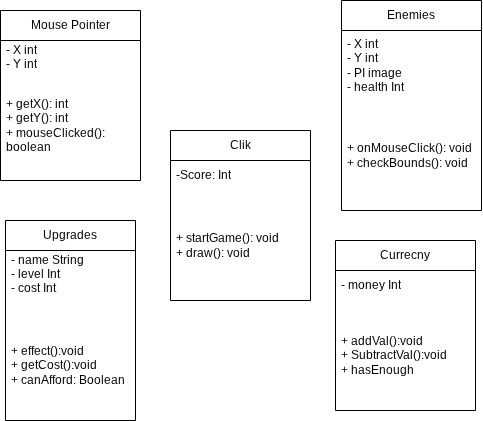

The diagram above was exported from draw.io. Its source (the exported page's mxGraphModel, read from the mxfile embedded in the PNG):
<mxGraphModel dx="671" dy="332" grid="1" gridSize="10" guides="1" tooltips="1" connect="1" arrows="1" fold="1" page="1" pageScale="1" pageWidth="850" pageHeight="1100" math="0" shadow="0">
  <root>
    <mxCell id="0" />
    <mxCell id="1" parent="0" />
    <mxCell id="vYf0CWH-tx3w5b9zMOkJ-1" parent="1" style="swimlane;fontStyle=0;childLayout=stackLayout;horizontal=1;startSize=30;horizontalStack=0;resizeParent=1;resizeParentMax=0;resizeLast=0;collapsible=1;marginBottom=0;whiteSpace=wrap;html=1;" value="Clik" vertex="1">
      <mxGeometry height="170" width="140" x="355" y="590" as="geometry" />
    </mxCell>
    <mxCell id="vYf0CWH-tx3w5b9zMOkJ-2" parent="vYf0CWH-tx3w5b9zMOkJ-1" style="text;strokeColor=none;fillColor=none;align=left;verticalAlign=middle;spacingLeft=4;spacingRight=4;overflow=hidden;points=[[0,0.5],[1,0.5]];portConstraint=eastwest;rotatable=0;whiteSpace=wrap;html=1;" value="-Score: Int" vertex="1">
      <mxGeometry height="30" width="140" y="30" as="geometry" />
    </mxCell>
    <mxCell id="vYf0CWH-tx3w5b9zMOkJ-4" parent="vYf0CWH-tx3w5b9zMOkJ-1" style="text;strokeColor=none;fillColor=none;align=left;verticalAlign=middle;spacingLeft=4;spacingRight=4;overflow=hidden;points=[[0,0.5],[1,0.5]];portConstraint=eastwest;rotatable=0;whiteSpace=wrap;html=1;" value="&lt;div&gt;+ startGame(): void&lt;/div&gt;&lt;div&gt;+ draw(): void&lt;/div&gt;" vertex="1">
      <mxGeometry height="110" width="140" y="60" as="geometry" />
    </mxCell>
    <mxCell id="vYf0CWH-tx3w5b9zMOkJ-5" parent="1" style="swimlane;fontStyle=0;childLayout=stackLayout;horizontal=1;startSize=30;horizontalStack=0;resizeParent=1;resizeParentMax=0;resizeLast=0;collapsible=1;marginBottom=0;whiteSpace=wrap;html=1;" value="Mouse Pointer" vertex="1">
      <mxGeometry height="170" width="140" x="185" y="470" as="geometry" />
    </mxCell>
    <mxCell id="vYf0CWH-tx3w5b9zMOkJ-6" parent="vYf0CWH-tx3w5b9zMOkJ-5" style="text;strokeColor=none;fillColor=none;align=left;verticalAlign=middle;spacingLeft=4;spacingRight=4;overflow=hidden;points=[[0,0.5],[1,0.5]];portConstraint=eastwest;rotatable=0;whiteSpace=wrap;html=1;" value="- X int&lt;div&gt;- Y int&lt;/div&gt;" vertex="1">
      <mxGeometry height="30" width="140" y="30" as="geometry" />
    </mxCell>
    <mxCell id="vYf0CWH-tx3w5b9zMOkJ-7" parent="vYf0CWH-tx3w5b9zMOkJ-5" style="text;strokeColor=none;fillColor=none;align=left;verticalAlign=middle;spacingLeft=4;spacingRight=4;overflow=hidden;points=[[0,0.5],[1,0.5]];portConstraint=eastwest;rotatable=0;whiteSpace=wrap;html=1;" value="+ getX(): int&lt;div&gt;+ getY(): int&lt;/div&gt;&lt;div&gt;+ mouseClicked(): boolean&lt;/div&gt;" vertex="1">
      <mxGeometry height="110" width="140" y="60" as="geometry" />
    </mxCell>
    <mxCell id="vYf0CWH-tx3w5b9zMOkJ-8" parent="1" style="swimlane;fontStyle=0;childLayout=stackLayout;horizontal=1;startSize=30;horizontalStack=0;resizeParent=1;resizeParentMax=0;resizeLast=0;collapsible=1;marginBottom=0;whiteSpace=wrap;html=1;" value="Enemies" vertex="1">
      <mxGeometry height="210" width="140" x="526" y="460" as="geometry" />
    </mxCell>
    <mxCell id="vYf0CWH-tx3w5b9zMOkJ-9" parent="vYf0CWH-tx3w5b9zMOkJ-8" style="text;strokeColor=none;fillColor=none;align=left;verticalAlign=middle;spacingLeft=4;spacingRight=4;overflow=hidden;points=[[0,0.5],[1,0.5]];portConstraint=eastwest;rotatable=0;whiteSpace=wrap;html=1;" value="- X int&lt;div&gt;- Y int&lt;/div&gt;&lt;div&gt;- PI image&lt;/div&gt;&lt;div&gt;- health Int&lt;/div&gt;" vertex="1">
      <mxGeometry height="70" width="140" y="30" as="geometry" />
    </mxCell>
    <mxCell id="vYf0CWH-tx3w5b9zMOkJ-10" parent="vYf0CWH-tx3w5b9zMOkJ-8" style="text;strokeColor=none;fillColor=none;align=left;verticalAlign=middle;spacingLeft=4;spacingRight=4;overflow=hidden;points=[[0,0.5],[1,0.5]];portConstraint=eastwest;rotatable=0;whiteSpace=wrap;html=1;" value="+ onMouseClick&lt;span style=&quot;background-color: transparent; color: light-dark(rgb(0, 0, 0), rgb(255, 255, 255));&quot;&gt;(): void&lt;/span&gt;&lt;div&gt;&lt;div&gt;+ checkBounds(): void&lt;/div&gt;&lt;/div&gt;" vertex="1">
      <mxGeometry height="110" width="140" y="100" as="geometry" />
    </mxCell>
    <mxCell id="vYf0CWH-tx3w5b9zMOkJ-12" parent="1" style="swimlane;fontStyle=0;childLayout=stackLayout;horizontal=1;startSize=30;horizontalStack=0;resizeParent=1;resizeParentMax=0;resizeLast=0;collapsible=1;marginBottom=0;whiteSpace=wrap;html=1;" value="Upgrades" vertex="1">
      <mxGeometry height="200" width="130" x="190" y="680" as="geometry" />
    </mxCell>
    <mxCell id="vYf0CWH-tx3w5b9zMOkJ-13" parent="vYf0CWH-tx3w5b9zMOkJ-12" style="text;strokeColor=none;fillColor=none;align=left;verticalAlign=middle;spacingLeft=4;spacingRight=4;overflow=hidden;points=[[0,0.5],[1,0.5]];portConstraint=eastwest;rotatable=0;whiteSpace=wrap;html=1;" value="- name String&lt;div&gt;- level Int&lt;/div&gt;&lt;div&gt;- cost Int&lt;/div&gt;&lt;div&gt;&lt;br&gt;&lt;/div&gt;" vertex="1">
      <mxGeometry height="60" width="130" y="30" as="geometry" />
    </mxCell>
    <mxCell id="vYf0CWH-tx3w5b9zMOkJ-14" parent="vYf0CWH-tx3w5b9zMOkJ-12" style="text;strokeColor=none;fillColor=none;align=left;verticalAlign=middle;spacingLeft=4;spacingRight=4;overflow=hidden;points=[[0,0.5],[1,0.5]];portConstraint=eastwest;rotatable=0;whiteSpace=wrap;html=1;" value="+ effect():void&lt;div&gt;+ getCost():void&lt;/div&gt;&lt;div&gt;+ canAfford: Boolean&lt;/div&gt;" vertex="1">
      <mxGeometry height="110" width="130" y="90" as="geometry" />
    </mxCell>
    <mxCell id="vYf0CWH-tx3w5b9zMOkJ-18" parent="1" style="swimlane;fontStyle=0;childLayout=stackLayout;horizontal=1;startSize=30;horizontalStack=0;resizeParent=1;resizeParentMax=0;resizeLast=0;collapsible=1;marginBottom=0;whiteSpace=wrap;html=1;" value="Currecny" vertex="1">
      <mxGeometry height="170" width="140" x="520" y="700" as="geometry" />
    </mxCell>
    <mxCell id="vYf0CWH-tx3w5b9zMOkJ-19" parent="vYf0CWH-tx3w5b9zMOkJ-18" style="text;strokeColor=none;fillColor=none;align=left;verticalAlign=middle;spacingLeft=4;spacingRight=4;overflow=hidden;points=[[0,0.5],[1,0.5]];portConstraint=eastwest;rotatable=0;whiteSpace=wrap;html=1;" value="- money Int" vertex="1">
      <mxGeometry height="30" width="140" y="30" as="geometry" />
    </mxCell>
    <mxCell id="vYf0CWH-tx3w5b9zMOkJ-20" parent="vYf0CWH-tx3w5b9zMOkJ-18" style="text;strokeColor=none;fillColor=none;align=left;verticalAlign=middle;spacingLeft=4;spacingRight=4;overflow=hidden;points=[[0,0.5],[1,0.5]];portConstraint=eastwest;rotatable=0;whiteSpace=wrap;html=1;" value="+ addVal():void&lt;div&gt;+ SubtractVal():void&lt;/div&gt;&lt;div&gt;+ hasEnough&lt;/div&gt;" vertex="1">
      <mxGeometry height="110" width="140" y="60" as="geometry" />
    </mxCell>
  </root>
</mxGraphModel>